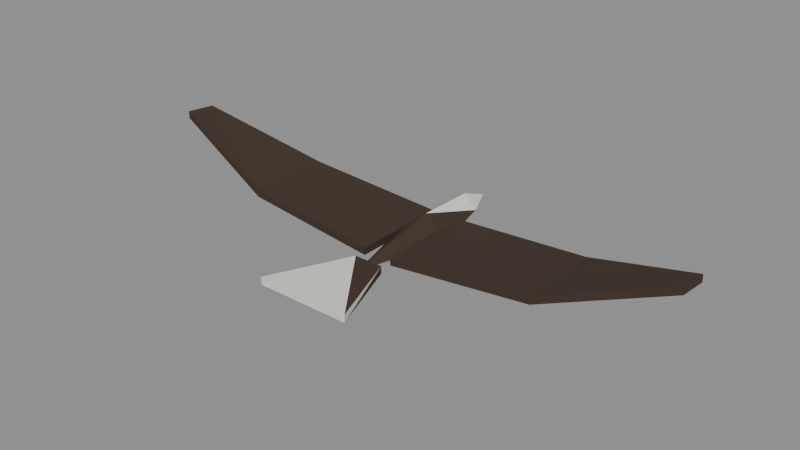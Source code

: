 # Source: eagle.blend  (saved by Blender 5.2.44; exported with 4.5.12 LTS)
import bpy
from mathutils import Matrix  # noqa: F401  (used for matrix-valued properties, if any)

bpy.ops.wm.read_factory_settings(use_empty=True)
scene = bpy.context.scene
scene.name = 'Scene'

# ---- materials (node trees are filled in below, after node groups)
mat_eagle = bpy.data.materials.new('eagle')

# ---- material node trees
mat_eagle.use_nodes = True; mat_eagle.node_tree.nodes.clear()
_N = mat_eagle.node_tree.nodes; _L = mat_eagle.node_tree.links
n0 = _N.new('ShaderNodeBsdfPrincipled'); n0.name = 'Principled BSDF'; n0.location = (-200, 100)
n0.inputs[2].default_value = 0.85
n0.inputs[10].default_value = 0.005
n1 = _N.new('ShaderNodeOutputMaterial'); n1.name = 'Material Output'; n1.location = (200, 100)
n2 = _N.new('ShaderNodeVertexColor'); n2.name = 'Color Attribute'; n2.location = (-300, 300)
n2.layer_name = 'Color'
_L.new(n0.outputs[0], n1.inputs[0])
_L.new(n2.outputs[0], n0.inputs[0])
n1.is_active_output = True

# ---- meshes
me_eagle = bpy.data.meshes.new('eagle')
me_eagle.from_pydata([(0.0, 0.72, 0.04), (0.0, 0.52, 0.12), (0.09, 0.52, 0.03), (0.0, 0.52, -0.06), (-0.09, 0.52, 0.03), (0.0, 0.12, 0.13), (0.17, 0.12, 0.0), (0.0, 0.12, -0.13), (-0.17, 0.12, 0.0), (0.0, -0.52, 0.0), (0.1, 0.32, 0.045), (1.05, 0.28, 0.125), (1.85, 0.05, 0.405), (1.85, -0.16, 0.425), (1.05, -0.3, 0.125), (0.1, -0.34, 0.045), (0.1, 0.32, -0.005), (1.05, 0.28, 0.075), (1.85, 0.05, 0.355), (1.85, -0.16, 0.375), (1.05, -0.3, 0.075), (0.1, -0.34, -0.005), (-0.1, 0.32, 0.045), (-1.05, 0.28, 0.125), (-1.85, 0.05, 0.405), (-1.85, -0.16, 0.425), (-1.05, -0.3, 0.125), (-0.1, -0.34, 0.045), (-0.1, 0.32, -0.005), (-1.05, 0.28, 0.075), (-1.85, 0.05, 0.355), (-1.85, -0.16, 0.375), (-1.05, -0.3, 0.075), (-0.1, -0.34, -0.005), (0.1, -0.42, 0.025), (0.32, -0.98, 0.045), (-0.32, -0.98, 0.045), (-0.1, -0.42, 0.025), (0.1, -0.42, -0.025), (0.32, -0.98, -0.005), (-0.32, -0.98, -0.005), (-0.1, -0.42, -0.025)], [], [(0, 1, 2), (0, 2, 3), (0, 3, 4), (0, 4, 1), (2, 1, 5), (3, 2, 6), (3, 7, 8), (4, 8, 5), (9, 6, 5), (9, 7, 6), (9, 8, 7), (9, 5, 8), (14, 11, 15), (17, 20, 16), (10, 17, 16), (11, 18, 17), (12, 19, 18), (14, 19, 13), (15, 20, 14), (10, 21, 15), (23, 24, 26), (29, 28, 32), (22, 28, 29), (23, 29, 30), (24, 30, 31), (26, 25, 31), (27, 26, 32), (22, 27, 33), (35, 34, 37), (40, 41, 38), (34, 39, 38), (36, 39, 35), (37, 40, 36), (34, 41, 37), (2, 5, 6), (3, 6, 7), (3, 8, 4), (4, 5, 1), (15, 11, 10), (11, 14, 12), (12, 14, 13), (16, 20, 21), (19, 20, 18), (18, 20, 17), (10, 11, 17), (11, 12, 18), (12, 13, 19), (14, 20, 19), (15, 21, 20), (10, 16, 21), (27, 22, 23), (24, 25, 26), (26, 27, 23), (28, 33, 32), (32, 31, 30), (30, 29, 32), (22, 29, 23), (23, 30, 24), (24, 31, 25), (26, 31, 32), (27, 32, 33), (22, 33, 28), (35, 37, 36), (40, 38, 39), (34, 35, 39), (36, 40, 39), (37, 41, 40), (34, 38, 41)])
_ca = me_eagle.color_attributes.new('Color', 'FLOAT_COLOR', 'CORNER')
_ca.data.foreach_set('color', [0.7874, 0.7678, 0.6921, 1.0, 0.7874, 0.7678, 0.6921, 1.0, 0.7874, 0.7678, 0.6921, 1.0, 0.7874, 0.7678, 0.6921, 1.0, 0.7874, 0.7678, 0.6921, 1.0, 0.7874, 0.7678, 0.6921, 1.0, 0.7874, 0.7678, 0.6921, 1.0, 0.7874, 0.7678, 0.6921, 1.0, 0.7874, 0.7678, 0.6921, 1.0, 0.7874, 0.7678, 0.6921, 1.0, 0.7874, 0.7678, 0.6921, 1.0, 0.7874, 0.7678, 0.6921, 1.0, 0.7874, 0.7678, 0.6921, 1.0, 0.7874, 0.7678, 0.6921, 1.0, 0.7874, 0.7678, 0.6921, 1.0, 0.7874, 0.7678, 0.6921, 1.0, 0.7874, 0.7678, 0.6921, 1.0, 0.7874, 0.7678, 0.6921, 1.0, 0.477, 0.42, 0.2957, 1.0, 0.477, 0.42, 0.2957, 1.0, 0.477, 0.42, 0.2957, 1.0, 0.04696, 0.02721, 0.01533, 1.0, 0.04696, 0.02721, 0.01533, 1.0, 0.04696, 0.02721, 0.01533, 1.0, 0.04696, 0.02721, 0.01533, 1.0, 0.04696, 0.02721, 0.01533, 1.0, 0.04696, 0.02721, 0.01533, 1.0, 0.477, 0.42, 0.2957, 1.0, 0.477, 0.42, 0.2957, 1.0, 0.477, 0.42, 0.2957, 1.0, 0.477, 0.42, 0.2957, 1.0, 0.477, 0.42, 0.2957, 1.0, 0.477, 0.42, 0.2957, 1.0, 0.04696, 0.02721, 0.01533, 1.0, 0.04696, 0.02721, 0.01533, 1.0, 0.04696, 0.02721, 0.01533, 1.0, 0.04696, 0.02721, 0.01533, 1.0, 0.04696, 0.02721, 0.01533, 1.0, 0.04696, 0.02721, 0.01533, 1.0, 0.477, 0.42, 0.2957, 1.0, 0.477, 0.42, 0.2957, 1.0, 0.477, 0.42, 0.2957, 1.0, 0.04696, 0.02721, 0.01533, 1.0, 0.04696, 0.02721, 0.01533, 1.0, 0.04696, 0.02721, 0.01533, 1.0, 0.04696, 0.02721, 0.01533, 1.0, 0.04696, 0.02721, 0.01533, 1.0, 0.04696, 0.02721, 0.01533, 1.0, 0.04696, 0.02721, 0.01533, 1.0, 0.04696, 0.02721, 0.01533, 1.0, 0.04696, 0.02721, 0.01533, 1.0, 0.04696, 0.02721, 0.01533, 1.0, 0.04696, 0.02721, 0.01533, 1.0, 0.04696, 0.02721, 0.01533, 1.0, 0.04696, 0.02721, 0.01533, 1.0, 0.04696, 0.02721, 0.01533, 1.0, 0.04696, 0.02721, 0.01533, 1.0, 0.04696, 0.02721, 0.01533, 1.0, 0.04696, 0.02721, 0.01533, 1.0, 0.04696, 0.02721, 0.01533, 1.0, 0.04696, 0.02721, 0.01533, 1.0, 0.04696, 0.02721, 0.01533, 1.0, 0.04696, 0.02721, 0.01533, 1.0, 0.477, 0.42, 0.2957, 1.0, 0.477, 0.42, 0.2957, 1.0, 0.477, 0.42, 0.2957, 1.0, 0.04696, 0.02721, 0.01533, 1.0, 0.04696, 0.02721, 0.01533, 1.0, 0.04696, 0.02721, 0.01533, 1.0, 0.04696, 0.02721, 0.01533, 1.0, 0.04696, 0.02721, 0.01533, 1.0, 0.04696, 0.02721, 0.01533, 1.0, 0.04696, 0.02721, 0.01533, 1.0, 0.04696, 0.02721, 0.01533, 1.0, 0.04696, 0.02721, 0.01533, 1.0, 0.04696, 0.02721, 0.01533, 1.0, 0.04696, 0.02721, 0.01533, 1.0, 0.04696, 0.02721, 0.01533, 1.0, 0.04696, 0.02721, 0.01533, 1.0, 0.04696, 0.02721, 0.01533, 1.0, 0.04696, 0.02721, 0.01533, 1.0, 0.04696, 0.02721, 0.01533, 1.0, 0.04696, 0.02721, 0.01533, 1.0, 0.04696, 0.02721, 0.01533, 1.0, 0.04696, 0.02721, 0.01533, 1.0, 0.04696, 0.02721, 0.01533, 1.0, 0.04696, 0.02721, 0.01533, 1.0, 0.477, 0.42, 0.2957, 1.0, 0.477, 0.42, 0.2957, 1.0, 0.477, 0.42, 0.2957, 1.0, 0.04696, 0.02721, 0.01533, 1.0, 0.04696, 0.02721, 0.01533, 1.0, 0.04696, 0.02721, 0.01533, 1.0, 0.7874, 0.7678, 0.6921, 1.0, 0.7874, 0.7678, 0.6921, 1.0, 0.7874, 0.7678, 0.6921, 1.0, 0.7874, 0.7678, 0.6921, 1.0, 0.7874, 0.7678, 0.6921, 1.0, 0.7874, 0.7678, 0.6921, 1.0, 0.04696, 0.02721, 0.01533, 1.0, 0.04696, 0.02721, 0.01533, 1.0, 0.04696, 0.02721, 0.01533, 1.0, 0.04696, 0.02721, 0.01533, 1.0, 0.04696, 0.02721, 0.01533, 1.0, 0.04696, 0.02721, 0.01533, 1.0, 0.477, 0.42, 0.2957, 1.0, 0.477, 0.42, 0.2957, 1.0, 0.477, 0.42, 0.2957, 1.0, 0.7874, 0.7678, 0.6921, 1.0, 0.7874, 0.7678, 0.6921, 1.0, 0.7874, 0.7678, 0.6921, 1.0, 0.7874, 0.7678, 0.6921, 1.0, 0.7874, 0.7678, 0.6921, 1.0, 0.7874, 0.7678, 0.6921, 1.0, 0.04696, 0.02721, 0.01533, 1.0, 0.04696, 0.02721, 0.01533, 1.0, 0.04696, 0.02721, 0.01533, 1.0, 0.04696, 0.02721, 0.01533, 1.0, 0.04696, 0.02721, 0.01533, 1.0, 0.04696, 0.02721, 0.01533, 1.0, 0.04696, 0.02721, 0.01533, 1.0, 0.04696, 0.02721, 0.01533, 1.0, 0.04696, 0.02721, 0.01533, 1.0, 0.477, 0.42, 0.2957, 1.0, 0.477, 0.42, 0.2957, 1.0, 0.477, 0.42, 0.2957, 1.0, 0.477, 0.42, 0.2957, 1.0, 0.477, 0.42, 0.2957, 1.0, 0.477, 0.42, 0.2957, 1.0, 0.477, 0.42, 0.2957, 1.0, 0.477, 0.42, 0.2957, 1.0, 0.477, 0.42, 0.2957, 1.0, 0.04696, 0.02721, 0.01533, 1.0, 0.04696, 0.02721, 0.01533, 1.0, 0.04696, 0.02721, 0.01533, 1.0, 0.04696, 0.02721, 0.01533, 1.0, 0.04696, 0.02721, 0.01533, 1.0, 0.04696, 0.02721, 0.01533, 1.0, 0.04696, 0.02721, 0.01533, 1.0, 0.04696, 0.02721, 0.01533, 1.0, 0.04696, 0.02721, 0.01533, 1.0, 0.04696, 0.02721, 0.01533, 1.0, 0.04696, 0.02721, 0.01533, 1.0, 0.04696, 0.02721, 0.01533, 1.0, 0.04696, 0.02721, 0.01533, 1.0, 0.04696, 0.02721, 0.01533, 1.0, 0.04696, 0.02721, 0.01533, 1.0, 0.04696, 0.02721, 0.01533, 1.0, 0.04696, 0.02721, 0.01533, 1.0, 0.04696, 0.02721, 0.01533, 1.0, 0.04696, 0.02721, 0.01533, 1.0, 0.04696, 0.02721, 0.01533, 1.0, 0.04696, 0.02721, 0.01533, 1.0, 0.04696, 0.02721, 0.01533, 1.0, 0.04696, 0.02721, 0.01533, 1.0, 0.04696, 0.02721, 0.01533, 1.0, 0.04696, 0.02721, 0.01533, 1.0, 0.04696, 0.02721, 0.01533, 1.0, 0.04696, 0.02721, 0.01533, 1.0, 0.477, 0.42, 0.2957, 1.0, 0.477, 0.42, 0.2957, 1.0, 0.477, 0.42, 0.2957, 1.0, 0.477, 0.42, 0.2957, 1.0, 0.477, 0.42, 0.2957, 1.0, 0.477, 0.42, 0.2957, 1.0, 0.477, 0.42, 0.2957, 1.0, 0.477, 0.42, 0.2957, 1.0, 0.477, 0.42, 0.2957, 1.0, 0.04696, 0.02721, 0.01533, 1.0, 0.04696, 0.02721, 0.01533, 1.0, 0.04696, 0.02721, 0.01533, 1.0, 0.04696, 0.02721, 0.01533, 1.0, 0.04696, 0.02721, 0.01533, 1.0, 0.04696, 0.02721, 0.01533, 1.0, 0.04696, 0.02721, 0.01533, 1.0, 0.04696, 0.02721, 0.01533, 1.0, 0.04696, 0.02721, 0.01533, 1.0, 0.04696, 0.02721, 0.01533, 1.0, 0.04696, 0.02721, 0.01533, 1.0, 0.04696, 0.02721, 0.01533, 1.0, 0.04696, 0.02721, 0.01533, 1.0, 0.04696, 0.02721, 0.01533, 1.0, 0.04696, 0.02721, 0.01533, 1.0, 0.04696, 0.02721, 0.01533, 1.0, 0.04696, 0.02721, 0.01533, 1.0, 0.04696, 0.02721, 0.01533, 1.0, 0.7874, 0.7678, 0.6921, 1.0, 0.7874, 0.7678, 0.6921, 1.0, 0.7874, 0.7678, 0.6921, 1.0, 0.7874, 0.7678, 0.6921, 1.0, 0.7874, 0.7678, 0.6921, 1.0, 0.7874, 0.7678, 0.6921, 1.0, 0.7874, 0.7678, 0.6921, 1.0, 0.7874, 0.7678, 0.6921, 1.0, 0.7874, 0.7678, 0.6921, 1.0, 0.7874, 0.7678, 0.6921, 1.0, 0.7874, 0.7678, 0.6921, 1.0, 0.7874, 0.7678, 0.6921, 1.0, 0.04696, 0.02721, 0.01533, 1.0, 0.04696, 0.02721, 0.01533, 1.0, 0.04696, 0.02721, 0.01533, 1.0, 0.04696, 0.02721, 0.01533, 1.0, 0.04696, 0.02721, 0.01533, 1.0, 0.04696, 0.02721, 0.01533, 1.0])
me_eagle.materials.append(mat_eagle)
me_eagle.update()

# ---- objects
ob_eagle = bpy.data.objects.new('eagle', me_eagle)

# ---- transforms, parenting, visibility, modifiers, constraints
ob_eagle.location = (0.0, 0.0, 0.0)

# ---- collection membership
scene.collection.objects.link(ob_eagle)

# ---- scene / render settings (as saved in the file)
scene.frame_start = 1; scene.frame_end = 250; scene.frame_set(1)
scene.render.engine = 'BLENDER_EEVEE_NEXT'
scene.render.bake_bias = 0.0
scene.render.bake_samples = 0
scene.render.compositor_device = 'GPU'
scene.eevee.use_volume_custom_range = False
scene.eevee.fast_gi_thickness_near = 0.1
scene.eevee.fast_gi_thickness_far = 0.0
scene.eevee.ray_tracing_options.screen_trace_thickness = 0.1
bpy.context.view_layer.update()

# ---- added for rendering (the .blend has no active camera and no usable light): camera, sun + grey world if the file has none
cam_auto = bpy.data.cameras.new('AutoCamera')
cam_auto.lens = 50.0
cam_auto.sensor_width = 36.0
cam_auto.clip_end = 1000.0
ob_auto_camera = bpy.data.objects.new('AutoCamera', cam_auto)
scene.collection.objects.link(ob_auto_camera)
ob_auto_camera.location = (3.80221, -4.69266, 3.18927)
ob_auto_camera.rotation_euler = (1.09748, -7.21219e-08, 0.694738)
scene.camera = ob_auto_camera
light_auto_sun = bpy.data.lights.new('AutoSun', 'SUN')
light_auto_sun.energy = 3.0
light_auto_sun.angle = 0.0523599
ob_auto_sun = bpy.data.objects.new('AutoSun', light_auto_sun)
scene.collection.objects.link(ob_auto_sun)
ob_auto_sun.rotation_euler = (0.872665, 0.174533, 0.523599)
if scene.world is None:
    world_auto = bpy.data.worlds.new('AutoWorld')
    world_auto.color = (0.3, 0.3, 0.3)
    scene.world = world_auto
bpy.context.view_layer.update()
